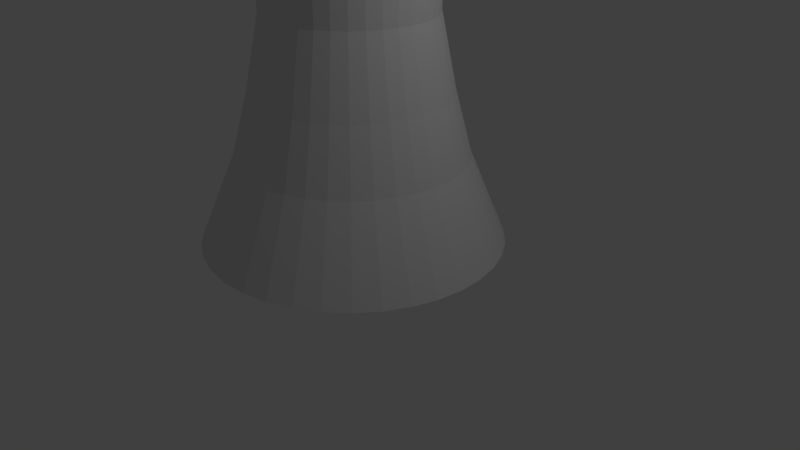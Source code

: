 # Source: whitequeen.blend  (saved by Blender 2.68.0; exported with 4.5.12 LTS)
import bpy
from mathutils import Matrix  # noqa: F401  (used for matrix-valued properties, if any)

bpy.ops.wm.read_factory_settings(use_empty=True)
scene = bpy.context.scene
scene.name = 'Scene'

# ---- collections
col_collection_1 = bpy.data.collections.new('Collection 1'); scene.collection.children.link(col_collection_1)

# ---- materials (node trees are filled in below, after node groups)
mat_material = bpy.data.materials.new('Material')
mat_material.alpha_threshold = 0.0
mat_material.use_transparent_shadow = False
mat_material.roughness = 0.5
mat_material.line_color = (0.0, 0.0, 0.0, 1.0)

# ---- material node trees

# ---- world
world_world = bpy.data.worlds.new('World'); scene.world = world_world
world_world.color = (0.05088, 0.05088, 0.05088)
world_world.use_sun_shadow = False
world_world.sun_shadow_jitter_overblur = 0.0
world_world.cycles.sampling_method = 'MANUAL'
world_world.cycles.sample_map_resolution = 256

# ---- cameras
cam_camera = bpy.data.cameras.new('Camera')
cam_camera.clip_end = 100.0
cam_camera.lens = 35.0
cam_camera.sensor_width = 32.0
cam_camera.sensor_height = 18.0
cam_camera.ortho_scale = 7.314
cam_camera.dof.focus_distance = 0.0
cam_camera.dof.aperture_fstop = 128.0

# ---- lights
light_lamp = bpy.data.lights.new('Lamp', 'POINT')
light_lamp.transmission_factor = 0.0
light_lamp.cutoff_distance = 30.0
light_lamp.energy = 100.0
light_lamp.shadow_buffer_clip_start = 1.001
light_lamp.shadow_soft_size = 0.1
light_lamp.shadow_maximum_resolution = 0.006
light_lamp.use_absolute_resolution = True
light_lamp.cycles.use_multiple_importance_sampling = False

# ---- meshes
me_cube = bpy.data.meshes.new('Cube')
me_cube.from_pydata([(-0.9267, -0.5001, 0.08488), (-0.7346, -0.03697, 1.232), (-0.6446, 0.1737, 2.049), (-0.5586, 0.3704, 3.033), (-0.5446, 0.3706, 4.606), (-0.6001, 0.2086, 5.529), (-0.7495, -0.1887, 6.288), (-0.1135, 1.431, 6.263), (-0.1929, 1.369, 0.05676), (-0.9266, -0.5001, 0.08488), (-0.5938, -0.5984, 0.08161), (-0.4828, -0.1113, 1.23), (-0.4292, 0.1101, 2.047), (-0.3768, 0.3168, 3.031), (-0.36, 0.3161, 4.604), (-0.3847, 0.145, 5.527), (-0.4614, -0.2738, 6.285), (-0.1163, 1.432, 6.263), (-0.1957, 1.369, 0.05679), (-0.5938, -0.5983, 0.08161), (-0.249, -0.6373, 0.0776), (-0.222, -0.1407, 1.227), (-0.2061, 0.0849, 2.044), (-0.1884, 0.2955, 3.029), (-0.1688, 0.2945, 4.602), (-0.1616, 0.1198, 5.524), (-0.1629, -0.3075, 6.281), (-0.1192, 1.432, 6.263), (-0.1986, 1.37, 0.05682), (-0.249, -0.6373, 0.07759), (0.09737, -0.6158, 0.07295), (0.0399, -0.1245, 1.223), (0.018, 0.09882, 2.041), (0.0007359, 0.3073, 3.027), (0.02333, 0.3065, 4.599), (0.06249, 0.1337, 5.521), (0.1369, -0.2889, 6.277), (-0.1222, 1.432, 6.263), (-0.2015, 1.369, 0.05686), (0.09737, -0.6158, 0.07295), (0.4347, -0.5345, 0.06782), (0.295, -0.06295, 1.219), (0.2363, 0.1515, 2.038), (0.185, 0.3517, 3.024), (0.2104, 0.3516, 4.597), (0.2808, 0.1863, 5.518), (0.4289, -0.2185, 6.273), (-0.125, 1.431, 6.263), (-0.2043, 1.369, 0.05691), (0.4347, -0.5345, 0.06782), (0.7528, -0.3958, 0.06237), (0.5356, 0.04193, 1.215), (0.4421, 0.2412, 2.034), (0.3587, 0.4274, 3.021), (0.3869, 0.4285, 4.593), (0.4866, 0.2761, 5.514), (0.7042, -0.09845, 6.268), (-0.1277, 1.43, 6.263), (-0.207, 1.368, 0.05695), (0.7528, -0.3958, 0.06236), (1.042, -0.204, 0.05675), (0.7543, 0.187, 1.211), (0.6292, 0.3653, 2.031), (0.5167, 0.5322, 3.018), (0.5472, 0.5349, 4.59), (0.6737, 0.4002, 5.51), (0.9545, 0.06758, 6.263), (-0.1301, 1.428, 6.263), (-0.2094, 1.366, 0.057), (1.042, -0.204, 0.05674), (1.293, 0.03513, 0.05113), (0.9445, 0.3679, 1.207), (0.7919, 0.52, 2.027), (0.6541, 0.6628, 3.015), (0.6867, 0.6675, 4.587), (0.8364, 0.5549, 5.507), (1.172, 0.2745, 6.258), (-0.1322, 1.426, 6.263), (-0.2116, 1.364, 0.05705), (1.293, 0.03515, 0.05113), (1.5, 0.3143, 0.0457), (1.1, 0.579, 1.203), (0.9253, 0.7007, 2.024), (0.7666, 0.8153, 3.012), (0.801, 0.8223, 4.584), (0.9698, 0.7356, 5.503), (1.351, 0.5162, 6.254), (-0.1339, 1.424, 6.263), (-0.2133, 1.362, 0.05709), (1.5, 0.3143, 0.04569), (1.654, 0.625, 0.04061), (1.217, 0.814, 1.199), (1.025, 0.9017, 2.02), (0.851, 0.985, 3.009), (0.8867, 0.9947, 4.581), (1.07, 0.9366, 5.5), (1.484, 0.7851, 6.249), (-0.1352, 1.421, 6.264), (-0.2146, 1.359, 0.05713), (1.654, 0.625, 0.0406), (1.752, 0.9579, 0.03602), (1.292, 1.066, 1.195), (1.089, 1.117, 2.017), (0.9047, 1.167, 3.007), (0.9412, 1.179, 4.579), (1.133, 1.152, 5.497), (1.569, 1.073, 6.245), (-0.1361, 1.418, 6.264), (-0.2154, 1.356, 0.05717), (1.752, 0.9579, 0.03601), (1.791, 1.303, 0.03206), (1.321, 1.327, 1.192), (1.114, 1.34, 2.015), (0.9259, 1.355, 3.004), (0.9628, 1.371, 4.577), (1.158, 1.375, 5.494), (1.603, 1.372, 6.242), (-0.1364, 1.416, 6.264), (-0.2157, 1.353, 0.05721), (1.791, 1.303, 0.03205), (1.77, 1.649, 0.02886), (1.305, 1.588, 1.19), (1.1, 1.564, 2.013), (0.9142, 1.544, 3.003), (0.9508, 1.563, 4.575), (1.145, 1.599, 5.492), (1.584, 1.671, 6.239), (-0.1362, 1.413, 6.264), (-0.2156, 1.35, 0.05723), (1.77, 1.649, 0.02886), (1.688, 1.986, 0.02652), (1.243, 1.844, 1.188), (1.047, 1.783, 2.011), (0.8697, 1.729, 3.001), (0.9057, 1.75, 4.574), (1.092, 1.818, 5.491), (1.514, 1.963, 6.237), (-0.1355, 1.41, 6.264), (-0.2149, 1.348, 0.05725), (1.688, 1.986, 0.02652), (1.55, 2.305, 0.0251), (1.138, 2.084, 1.187), (0.9576, 1.988, 2.01), (0.7939, 1.902, 3.001), (0.8287, 1.926, 4.573), (1.002, 2.023, 5.49), (1.394, 2.239, 6.236), (-0.1344, 1.407, 6.264), (-0.2137, 1.345, 0.05726), (1.55, 2.305, 0.0251), (1.358, 2.594, 0.02466), (0.9931, 2.303, 1.187), (0.8335, 2.176, 2.01), (0.6891, 2.06, 3.0), (0.7223, 2.087, 4.573), (0.878, 2.21, 5.49), (1.228, 2.489, 6.235), (-0.1327, 1.405, 6.264), (-0.2121, 1.342, 0.05727), (1.358, 2.594, 0.02465), (1.119, 2.845, 0.02519), (0.8122, 2.493, 1.187), (0.6788, 2.338, 2.01), (0.5585, 2.198, 3.001), (0.5897, 2.226, 4.573), (0.7233, 2.373, 5.49), (1.021, 2.707, 6.236), (-0.1307, 1.403, 6.264), (-0.2101, 1.34, 0.05726), (1.119, 2.845, 0.02519), (0.8394, 3.051, 0.02669), (0.6011, 2.649, 1.188), (0.4981, 2.472, 2.011), (0.406, 2.31, 3.001), (0.4349, 2.34, 4.574), (0.5426, 2.507, 5.491), (0.7791, 2.885, 6.237), (-0.1284, 1.401, 6.264), (-0.2077, 1.339, 0.05725), (0.8394, 3.051, 0.02669), (0.5286, 3.206, 0.02912), (0.3661, 2.766, 1.19), (0.2971, 2.572, 2.013), (0.2363, 2.395, 3.003), (0.2625, 2.426, 4.575), (0.3415, 2.607, 5.493), (0.5102, 3.019, 6.239), (-0.1258, 1.4, 6.264), (-0.2051, 1.337, 0.05723), (0.5286, 3.206, 0.02911), (0.1958, 3.304, 0.03239), (0.1143, 2.84, 1.193), (0.08169, 2.635, 2.015), (0.0545, 2.448, 3.005), (0.07792, 2.481, 4.577), (0.1262, 2.67, 5.495), (0.2221, 3.104, 6.242), (-0.123, 1.399, 6.264), (-0.2023, 1.337, 0.0572), (0.1958, 3.304, 0.03238), (-0.149, 3.343, 0.03641), (-0.1465, 2.87, 1.196), (-0.1414, 2.661, 2.018), (-0.1339, 2.47, 3.007), (-0.1133, 2.502, 4.579), (-0.09695, 2.695, 5.497), (-0.07641, 3.138, 6.246), (-0.1201, 1.398, 6.264), (-0.1994, 1.336, 0.05717), (-0.149, 3.343, 0.0364), (-0.4954, 3.322, 0.04105), (-0.4084, 2.853, 1.199), (-0.3655, 2.647, 2.021), (-0.323, 2.458, 3.009), (-0.3054, 2.49, 4.582), (-0.3211, 2.681, 5.5), (-0.3762, 3.119, 6.25), (-0.1172, 1.399, 6.264), (-0.1965, 1.336, 0.05713), (-0.4954, 3.322, 0.04104), (-0.8327, 3.24, 0.04618), (-0.6635, 2.792, 1.203), (-0.5838, 2.594, 2.024), (-0.5073, 2.414, 3.012), (-0.4925, 2.445, 4.584), (-0.5393, 2.629, 5.504), (-0.6682, 3.049, 6.254), (-0.1143, 1.399, 6.263), (-0.1937, 1.337, 0.05709), (-0.8327, 3.24, 0.04617), (-1.151, 3.102, 0.05164), (-0.9041, 2.687, 1.207), (-0.7897, 2.504, 2.028), (-0.6811, 2.338, 3.015), (-0.6689, 2.368, 4.588), (-0.7452, 2.539, 5.507), (-0.9435, 2.929, 6.259), (-0.1117, 1.4, 6.263), (-0.191, 1.338, 0.05704), (-1.151, 3.102, 0.05163), (-1.44, 2.91, 0.05726), (-1.123, 2.542, 1.211), (-0.9768, 2.38, 2.031), (-0.839, 2.233, 3.018), (-0.8293, 2.262, 4.591), (-0.9323, 2.415, 5.511), (-1.194, 2.763, 6.264), (-0.1092, 1.402, 6.263), (-0.1886, 1.34, 0.05699), (-1.44, 2.91, 0.05725), (-1.691, 2.671, 0.06287), (-1.313, 2.361, 1.216), (-1.139, 2.225, 2.035), (-0.9764, 2.102, 3.021), (-0.9688, 2.129, 4.594), (-1.095, 2.26, 5.514), (-1.411, 2.556, 6.268), (-0.1071, 1.404, 6.263), (-0.1865, 1.342, 0.05695), (-1.691, 2.671, 0.06286), (-1.898, 2.392, 0.0683), (-1.469, 2.15, 1.22), (-1.273, 2.045, 2.038), (-1.089, 1.95, 3.024), (-1.083, 1.974, 4.597), (-1.228, 2.08, 5.518), (-1.59, 2.314, 6.273), (-0.1054, 1.406, 6.263), (-0.1847, 1.344, 0.0569), (-1.898, 2.392, 0.0683), (-2.052, 2.081, 0.07339), (-1.586, 1.915, 1.224), (-1.373, 1.844, 2.042), (-1.173, 1.78, 3.027), (-1.169, 1.802, 4.6), (-1.328, 1.879, 5.521), (-1.724, 2.045, 6.278), (-0.1041, 1.409, 6.263), (-0.1834, 1.347, 0.05686), (-2.052, 2.081, 0.07339), (-2.15, 1.748, 0.07799), (-1.66, 1.663, 1.227), (-1.436, 1.628, 2.045), (-1.227, 1.598, 3.029), (-1.223, 1.617, 4.602), (-1.392, 1.663, 5.524), (-1.809, 1.757, 6.282), (-0.1033, 1.412, 6.263), (-0.1826, 1.35, 0.05682), (-2.15, 1.748, 0.07798), (-2.189, 1.403, 0.08194), (-1.689, 1.402, 1.23), (-1.462, 1.405, 2.047), (-1.248, 1.41, 3.032), (-1.245, 1.426, 4.604), (-1.417, 1.44, 5.527), (-1.842, 1.459, 6.285), (-0.1029, 1.415, 6.263), (-0.1823, 1.353, 0.05679), (-2.189, 1.403, 0.08194), (-2.168, 1.057, 0.08514), (-1.673, 1.141, 1.233), (-1.448, 1.181, 2.049), (-1.236, 1.221, 3.033), (-1.233, 1.234, 4.606), (-1.403, 1.216, 5.529), (-1.824, 1.159, 6.288), (-0.1031, 1.418, 6.263), (-0.1825, 1.355, 0.05676), (-2.168, 1.057, 0.08513), (-2.086, 0.7194, 0.08748), (-1.612, 0.8854, 1.234), (-1.395, 0.9628, 2.051), (-1.192, 1.037, 3.035), (-1.188, 1.047, 4.607), (-1.35, 0.9977, 5.53), (-1.753, 0.8668, 6.29), (-0.1038, 1.42, 6.263), (-0.1831, 1.358, 0.05674), (-2.086, 0.7194, 0.08748), (-1.948, 0.4013, 0.0889), (-1.507, 0.6448, 1.235), (-1.305, 0.757, 2.052), (-1.116, 0.8628, 3.035), (-1.111, 0.8706, 4.608), (-1.261, 0.7918, 5.531), (-1.633, 0.5915, 6.291), (-0.105, 1.423, 6.263), (-0.1843, 1.361, 0.05673), (-1.948, 0.4013, 0.08889), (-1.756, 0.1121, 0.08934), (-1.362, 0.4261, 1.236), (-1.181, 0.5698, 2.052), (-1.011, 0.7048, 3.036), (-1.004, 0.7102, 4.608), (-1.137, 0.6047, 5.532), (-1.467, 0.3412, 6.291), (-0.1066, 1.426, 6.263), (-0.1859, 1.363, 0.05672), (-1.756, 0.1121, 0.08934), (-1.517, -0.1394, 0.08881), (-1.181, 0.2358, 1.235), (-1.026, 0.4071, 2.052), (-0.8808, 0.5675, 3.035), (-0.8718, 0.5707, 4.608), (-0.9818, 0.442, 5.531), (-1.26, 0.1235, 6.291), (-0.1086, 1.428, 6.263), (-0.1879, 1.365, 0.05673), (-1.517, -0.1394, 0.0888), (-1.237, -0.3456, 0.08731), (-0.9696, 0.07992, 1.234), (-0.8457, 0.2737, 2.051), (-0.7283, 0.4549, 3.035), (-0.717, 0.4564, 4.607), (-0.8012, 0.3086, 5.53), (-1.018, -0.05497, 6.29), (-0.1109, 1.429, 6.263), (-0.1903, 1.367, 0.05674), (-1.237, -0.3456, 0.0873), (-0.9267, -0.5001, 0.08488), (-0.7346, -0.03697, 1.232), (-0.6446, 0.1737, 2.049), (-0.5586, 0.3704, 3.033), (-0.5446, 0.3706, 4.606), (-0.6001, 0.2086, 5.529), (-0.7495, -0.1887, 6.288), (-0.1135, 1.431, 6.263), (-0.1929, 1.369, 0.05676), (-0.9266, -0.5001, 0.08488)], [], [(5, 15, 16, 6), (6, 16, 17, 7), (0, 10, 11, 1), (7, 17, 18, 8), (1, 11, 12, 2), (8, 18, 19, 9), (2, 12, 13, 3), (3, 13, 14, 4), (4, 14, 15, 5), (18, 28, 29, 19), (12, 22, 23, 13), (13, 23, 24, 14), (14, 24, 25, 15), (15, 25, 26, 16), (16, 26, 27, 17), (10, 20, 21, 11), (17, 27, 28, 18), (11, 21, 22, 12), (21, 31, 32, 22), (28, 38, 39, 29), (22, 32, 33, 23), (23, 33, 34, 24), (24, 34, 35, 25), (25, 35, 36, 26), (26, 36, 37, 27), (20, 30, 31, 21), (27, 37, 38, 28), (37, 47, 48, 38), (31, 41, 42, 32), (38, 48, 49, 39), (32, 42, 43, 33), (33, 43, 44, 34), (34, 44, 45, 35), (35, 45, 46, 36), (36, 46, 47, 37), (30, 40, 41, 31), (40, 50, 51, 41), (47, 57, 58, 48), (41, 51, 52, 42), (48, 58, 59, 49), (42, 52, 53, 43), (43, 53, 54, 44), (44, 54, 55, 45), (45, 55, 56, 46), (46, 56, 57, 47), (56, 66, 67, 57), (50, 60, 61, 51), (57, 67, 68, 58), (51, 61, 62, 52), (58, 68, 69, 59), (52, 62, 63, 53), (53, 63, 64, 54), (54, 64, 65, 55), (55, 65, 66, 56), (66, 76, 77, 67), (60, 70, 71, 61), (67, 77, 78, 68), (61, 71, 72, 62), (68, 78, 79, 69), (62, 72, 73, 63), (63, 73, 74, 64), (64, 74, 75, 65), (65, 75, 76, 66), (75, 85, 86, 76), (76, 86, 87, 77), (70, 80, 81, 71), (77, 87, 88, 78), (71, 81, 82, 72), (78, 88, 89, 79), (72, 82, 83, 73), (73, 83, 84, 74), (74, 84, 85, 75), (85, 95, 96, 86), (86, 96, 97, 87), (80, 90, 91, 81), (87, 97, 98, 88), (81, 91, 92, 82), (88, 98, 99, 89), (82, 92, 93, 83), (83, 93, 94, 84), (84, 94, 95, 85), (94, 104, 105, 95), (95, 105, 106, 96), (96, 106, 107, 97), (90, 100, 101, 91), (97, 107, 108, 98), (91, 101, 102, 92), (98, 108, 109, 99), (92, 102, 103, 93), (93, 103, 104, 94), (104, 114, 115, 105), (105, 115, 116, 106), (106, 116, 117, 107), (100, 110, 111, 101), (107, 117, 118, 108), (101, 111, 112, 102), (108, 118, 119, 109), (102, 112, 113, 103), (103, 113, 114, 104), (113, 123, 124, 114), (114, 124, 125, 115), (115, 125, 126, 116), (116, 126, 127, 117), (110, 120, 121, 111), (117, 127, 128, 118), (111, 121, 122, 112), (118, 128, 129, 119), (112, 122, 123, 113), (123, 133, 134, 124), (124, 134, 135, 125), (125, 135, 136, 126), (126, 136, 137, 127), (120, 130, 131, 121), (127, 137, 138, 128), (121, 131, 132, 122), (128, 138, 139, 129), (122, 132, 133, 123), (138, 148, 149, 139), (132, 142, 143, 133), (133, 143, 144, 134), (134, 144, 145, 135), (135, 145, 146, 136), (136, 146, 147, 137), (130, 140, 141, 131), (137, 147, 148, 138), (131, 141, 142, 132), (148, 158, 159, 149), (142, 152, 153, 143), (143, 153, 154, 144), (144, 154, 155, 145), (145, 155, 156, 146), (146, 156, 157, 147), (140, 150, 151, 141), (147, 157, 158, 148), (141, 151, 152, 142), (157, 167, 168, 158), (151, 161, 162, 152), (158, 168, 169, 159), (152, 162, 163, 153), (153, 163, 164, 154), (154, 164, 165, 155), (155, 165, 166, 156), (156, 166, 167, 157), (150, 160, 161, 151), (167, 177, 178, 168), (161, 171, 172, 162), (168, 178, 179, 169), (162, 172, 173, 163), (163, 173, 174, 164), (164, 174, 175, 165), (165, 175, 176, 166), (166, 176, 177, 167), (160, 170, 171, 161), (176, 186, 187, 177), (170, 180, 181, 171), (177, 187, 188, 178), (171, 181, 182, 172), (178, 188, 189, 179), (172, 182, 183, 173), (173, 183, 184, 174), (174, 184, 185, 175), (175, 185, 186, 176), (186, 196, 197, 187), (180, 190, 191, 181), (187, 197, 198, 188), (181, 191, 192, 182), (188, 198, 199, 189), (182, 192, 193, 183), (183, 193, 194, 184), (184, 194, 195, 185), (185, 195, 196, 186), (195, 205, 206, 196), (196, 206, 207, 197), (190, 200, 201, 191), (197, 207, 208, 198), (191, 201, 202, 192), (198, 208, 209, 199), (192, 202, 203, 193), (193, 203, 204, 194), (194, 204, 205, 195), (205, 215, 216, 206), (206, 216, 217, 207), (200, 210, 211, 201), (207, 217, 218, 208), (201, 211, 212, 202), (208, 218, 219, 209), (202, 212, 213, 203), (203, 213, 214, 204), (204, 214, 215, 205), (214, 224, 225, 215), (215, 225, 226, 216), (216, 226, 227, 217), (210, 220, 221, 211), (217, 227, 228, 218), (211, 221, 222, 212), (218, 228, 229, 219), (212, 222, 223, 213), (213, 223, 224, 214), (224, 234, 235, 225), (225, 235, 236, 226), (226, 236, 237, 227), (220, 230, 231, 221), (227, 237, 238, 228), (221, 231, 232, 222), (228, 238, 239, 229), (222, 232, 233, 223), (223, 233, 234, 224), (233, 243, 244, 234), (234, 244, 245, 235), (235, 245, 246, 236), (236, 246, 247, 237), (230, 240, 241, 231), (237, 247, 248, 238), (231, 241, 242, 232), (238, 248, 249, 239), (232, 242, 243, 233), (243, 253, 254, 244), (244, 254, 255, 245), (245, 255, 256, 246), (246, 256, 257, 247), (240, 250, 251, 241), (247, 257, 258, 248), (241, 251, 252, 242), (248, 258, 259, 249), (242, 252, 253, 243), (258, 268, 269, 259), (252, 262, 263, 253), (253, 263, 264, 254), (254, 264, 265, 255), (255, 265, 266, 256), (256, 266, 267, 257), (250, 260, 261, 251), (257, 267, 268, 258), (251, 261, 262, 252), (268, 278, 279, 269), (262, 272, 273, 263), (263, 273, 274, 264), (264, 274, 275, 265), (265, 275, 276, 266), (266, 276, 277, 267), (260, 270, 271, 261), (267, 277, 278, 268), (261, 271, 272, 262), (277, 287, 288, 278), (271, 281, 282, 272), (278, 288, 289, 279), (272, 282, 283, 273), (273, 283, 284, 274), (274, 284, 285, 275), (275, 285, 286, 276), (276, 286, 287, 277), (270, 280, 281, 271), (287, 297, 298, 288), (281, 291, 292, 282), (288, 298, 299, 289), (282, 292, 293, 283), (283, 293, 294, 284), (284, 294, 295, 285), (285, 295, 296, 286), (286, 296, 297, 287), (280, 290, 291, 281), (296, 306, 307, 297), (290, 300, 301, 291), (297, 307, 308, 298), (291, 301, 302, 292), (298, 308, 309, 299), (292, 302, 303, 293), (293, 303, 304, 294), (294, 304, 305, 295), (295, 305, 306, 296), (306, 316, 317, 307), (300, 310, 311, 301), (307, 317, 318, 308), (301, 311, 312, 302), (308, 318, 319, 309), (302, 312, 313, 303), (303, 313, 314, 304), (304, 314, 315, 305), (305, 315, 316, 306), (315, 325, 326, 316), (316, 326, 327, 317), (310, 320, 321, 311), (317, 327, 328, 318), (311, 321, 322, 312), (318, 328, 329, 319), (312, 322, 323, 313), (313, 323, 324, 314), (314, 324, 325, 315), (325, 335, 336, 326), (326, 336, 337, 327), (320, 330, 331, 321), (327, 337, 338, 328), (321, 331, 332, 322), (328, 338, 339, 329), (322, 332, 333, 323), (323, 333, 334, 324), (324, 334, 335, 325), (334, 344, 345, 335), (335, 345, 346, 336), (336, 346, 347, 337), (330, 340, 341, 331), (337, 347, 348, 338), (331, 341, 342, 332), (338, 348, 349, 339), (332, 342, 343, 333), (333, 343, 344, 334), (344, 354, 355, 345), (345, 355, 356, 346), (346, 356, 357, 347), (340, 350, 351, 341), (347, 357, 358, 348), (341, 351, 352, 342), (348, 358, 359, 349), (342, 352, 353, 343), (343, 353, 354, 344), (353, 363, 364, 354), (354, 364, 365, 355), (355, 365, 366, 356), (356, 366, 367, 357), (350, 360, 361, 351), (357, 367, 368, 358), (351, 361, 362, 352), (358, 368, 369, 359), (352, 362, 363, 353)])
me_cube.materials.append(mat_material)
me_cube.use_remesh_preserve_volume = False
me_cube.use_remesh_preserve_attributes = False
me_cube.use_mirror_vertex_groups = False
me_cube.update()

# ---- objects
ob_cube = bpy.data.objects.new('Cube', me_cube)
ob_lamp = bpy.data.objects.new('Lamp', light_lamp)
ob_camera = bpy.data.objects.new('Camera', cam_camera)

# ---- transforms, parenting, visibility, modifiers, constraints
ob_cube.location = (-0.3065, -1.24, 0.02694)
ob_cube.lock_rotations_4d = False
ob_cube.empty_display_type = 'ARROWS'
ob_cube.lineart.crease_threshold = 0.0
ob_lamp.location = (4.076, 1.005, 5.904)
ob_lamp.rotation_euler = (0.6503, 0.05522, 1.866)
ob_lamp.lock_rotations_4d = False
ob_lamp.empty_display_type = 'ARROWS'
ob_lamp.color = (0.0, 0.0, 0.0, 0.0)
ob_lamp.lineart.crease_threshold = 0.0
ob_camera.location = (7.481, -6.508, 5.344)
ob_camera.rotation_euler = (1.109, 0.01082, 0.8149)
ob_camera.lock_rotations_4d = False
ob_camera.empty_display_type = 'ARROWS'
ob_camera.color = (0.0, 0.0, 0.0, 0.0)
ob_camera.display_type = 'WIRE'
ob_camera.lineart.crease_threshold = 0.0

# ---- collection membership
col_collection_1.objects.link(ob_cube)
col_collection_1.objects.link(ob_lamp)
col_collection_1.objects.link(ob_camera)

# ---- scene / render settings (as saved in the file)
scene.camera = ob_camera
scene.frame_start = 1; scene.frame_end = 250; scene.frame_set(1)
scene.render.engine = 'BLENDER_EEVEE_NEXT'
scene.render.image_settings.color_mode = 'RGB'
scene.render.image_settings.compression = 90
scene.render.resolution_percentage = 50
scene.render.dither_intensity = 0.0
scene.cycles.use_denoising = False
scene.cycles.samples = 10
scene.cycles.sampling_pattern = 'TABULATED_SOBOL'
scene.cycles.light_sampling_threshold = 0.0
scene.cycles.use_adaptive_sampling = False
scene.cycles.use_light_tree = False
scene.cycles.blur_glossy = 0.0
scene.cycles.volume_bounces = 1
scene.cycles.pixel_filter_type = 'GAUSSIAN'
scene.cycles.sample_clamp_indirect = 0.0
scene.view_settings.view_transform = 'Standard'
bpy.context.view_layer.update()
